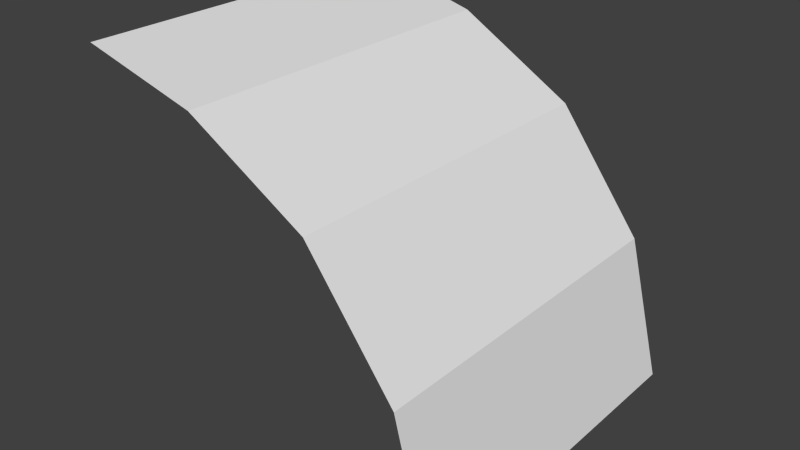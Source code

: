 # Source: Corner2.blend  (saved by Blender 2.74.0; exported with 4.5.12 LTS)
import bpy
from mathutils import Matrix  # noqa: F401  (used for matrix-valued properties, if any)

bpy.ops.wm.read_factory_settings(use_empty=True)
scene = bpy.context.scene
scene.name = 'Scene'

# ---- collections
col_collection_1 = bpy.data.collections.new('Collection 1'); scene.collection.children.link(col_collection_1)

# ---- world
world_world = bpy.data.worlds.new('World'); scene.world = world_world
world_world.color = (0.05088, 0.05088, 0.05088)
world_world.use_sun_shadow = False
world_world.sun_shadow_jitter_overblur = 0.0
world_world.cycles.sampling_method = 'MANUAL'
world_world.cycles.sample_map_resolution = 256

# ---- meshes
me_grid = bpy.data.meshes.new('Grid')
me_grid.from_pydata([(-0.5, -0.5, 0.5), (-0.1749, -0.5, 0.4139), (0.1573, -0.5, 0.2197), (0.4003, -0.5, -0.1062), (0.5, -0.5, -0.5), (-0.5, 0.5, 0.5), (-0.1749, 0.5, 0.4139), (0.1573, 0.5, 0.2197), (0.4003, 0.5, -0.1062), (0.5, 0.5, -0.5)], [], [(0, 1, 6, 5), (1, 2, 7, 6), (2, 3, 8, 7), (3, 4, 9, 8)])
_uv = me_grid.uv_layers.new(name='UVMap')
_uv.uv.foreach_set('vector', [8.073e-05, 0.9999, 8.077e-05, 0.7807, 0.6519, 0.7807, 0.6519, 0.9999, 8.077e-05, 0.7807, 8.077e-05, 0.5299, 0.6519, 0.5299, 0.6519, 0.7807, 8.077e-05, 0.5299, 8.073e-05, 0.2649, 0.6519, 0.2649, 0.6519, 0.5299, 8.073e-05, 0.2649, 8.073e-05, 8.073e-05, 0.6519, 8.073e-05, 0.6519, 0.2649])
me_grid.use_remesh_preserve_volume = False
me_grid.use_remesh_preserve_attributes = False
me_grid.use_mirror_vertex_groups = False
me_grid.update()

# ---- objects
ob_grid = bpy.data.objects.new('Grid', me_grid)

# ---- transforms, parenting, visibility, modifiers, constraints
ob_grid.location = (0.0, 0.0, 0.0)
ob_grid.lineart.crease_threshold = 0.0

# ---- collection membership
col_collection_1.objects.link(ob_grid)

# ---- scene / render settings (as saved in the file)
scene.frame_start = 1; scene.frame_end = 250; scene.frame_set(1)
scene.render.engine = 'BLENDER_EEVEE_NEXT'
scene.render.resolution_percentage = 50
scene.render.dither_intensity = 0.0
scene.cycles.use_denoising = False
scene.cycles.samples = 10
scene.cycles.sampling_pattern = 'TABULATED_SOBOL'
scene.cycles.light_sampling_threshold = 0.0
scene.cycles.use_adaptive_sampling = False
scene.cycles.use_light_tree = False
scene.cycles.blur_glossy = 0.0
scene.cycles.pixel_filter_type = 'GAUSSIAN'
scene.cycles.sample_clamp_indirect = 0.0
scene.view_settings.view_transform = 'Standard'
bpy.context.view_layer.update()

# ---- added for rendering (the .blend has no active camera and no usable light): camera, sun
cam_auto = bpy.data.cameras.new('AutoCamera')
cam_auto.lens = 50.0
cam_auto.sensor_width = 36.0
cam_auto.clip_end = 1000.0
ob_auto_camera = bpy.data.objects.new('AutoCamera', cam_auto)
scene.collection.objects.link(ob_auto_camera)
ob_auto_camera.location = (1.60254, -1.92304, 1.28203)
ob_auto_camera.rotation_euler = (1.09748, -7.21219e-08, 0.694738)
scene.camera = ob_auto_camera
light_auto_sun = bpy.data.lights.new('AutoSun', 'SUN')
light_auto_sun.energy = 3.0
light_auto_sun.angle = 0.0523599
ob_auto_sun = bpy.data.objects.new('AutoSun', light_auto_sun)
scene.collection.objects.link(ob_auto_sun)
ob_auto_sun.rotation_euler = (0.872665, 0.174533, 0.523599)
bpy.context.view_layer.update()
